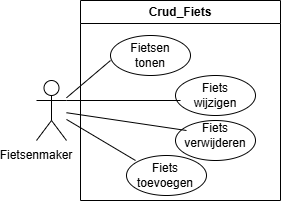

The diagram above was exported from draw.io. Its source (the exported page's mxGraphModel, read from the mxfile embedded in the PNG):
<mxGraphModel dx="552" dy="278" grid="1" gridSize="10" guides="1" tooltips="1" connect="1" arrows="1" fold="1" page="1" pageScale="1" pageWidth="827" pageHeight="1169" math="0" shadow="0">
  <root>
    <mxCell id="0" />
    <mxCell id="1" parent="0" />
    <mxCell id="Hfg-2NFxx7nTvabc6ZmI-4" value="Crud_Fiets" style="swimlane;whiteSpace=wrap;html=1;" vertex="1" parent="1">
      <mxGeometry x="314" y="220" width="200" height="200" as="geometry" />
    </mxCell>
    <mxCell id="Hfg-2NFxx7nTvabc6ZmI-21" value="" style="ellipse;whiteSpace=wrap;html=1;" vertex="1" parent="Hfg-2NFxx7nTvabc6ZmI-4">
      <mxGeometry x="30" y="35" width="80" height="40" as="geometry" />
    </mxCell>
    <mxCell id="Hfg-2NFxx7nTvabc6ZmI-7" value="Fietsen tonen" style="text;html=1;whiteSpace=wrap;strokeColor=none;fillColor=none;align=center;verticalAlign=middle;rounded=0;" vertex="1" parent="Hfg-2NFxx7nTvabc6ZmI-4">
      <mxGeometry x="40" y="40" width="60" height="30" as="geometry" />
    </mxCell>
    <mxCell id="Hfg-2NFxx7nTvabc6ZmI-25" value="" style="ellipse;whiteSpace=wrap;html=1;" vertex="1" parent="Hfg-2NFxx7nTvabc6ZmI-4">
      <mxGeometry x="46" y="155" width="80" height="40" as="geometry" />
    </mxCell>
    <mxCell id="Hfg-2NFxx7nTvabc6ZmI-9" value="Fiets toevoegen" style="text;html=1;whiteSpace=wrap;strokeColor=none;fillColor=none;align=center;verticalAlign=middle;rounded=0;" vertex="1" parent="Hfg-2NFxx7nTvabc6ZmI-4">
      <mxGeometry x="55" y="160" width="60" height="30" as="geometry" />
    </mxCell>
    <mxCell id="Hfg-2NFxx7nTvabc6ZmI-22" value="" style="ellipse;whiteSpace=wrap;html=1;" vertex="1" parent="Hfg-2NFxx7nTvabc6ZmI-4">
      <mxGeometry x="95" y="75" width="80" height="40" as="geometry" />
    </mxCell>
    <mxCell id="Hfg-2NFxx7nTvabc6ZmI-12" value="Fiets wijzigen" style="text;html=1;whiteSpace=wrap;strokeColor=none;fillColor=none;align=center;verticalAlign=middle;rounded=0;" vertex="1" parent="Hfg-2NFxx7nTvabc6ZmI-4">
      <mxGeometry x="110" y="85" width="50" height="20" as="geometry" />
    </mxCell>
    <mxCell id="Hfg-2NFxx7nTvabc6ZmI-24" value="" style="ellipse;whiteSpace=wrap;html=1;" vertex="1" parent="Hfg-2NFxx7nTvabc6ZmI-4">
      <mxGeometry x="95" y="120" width="80" height="40" as="geometry" />
    </mxCell>
    <mxCell id="Hfg-2NFxx7nTvabc6ZmI-13" value="Fiets verwijderen" style="text;html=1;whiteSpace=wrap;strokeColor=none;fillColor=none;align=center;verticalAlign=middle;rounded=0;" vertex="1" parent="Hfg-2NFxx7nTvabc6ZmI-4">
      <mxGeometry x="115" y="127.5" width="40" height="15" as="geometry" />
    </mxCell>
    <mxCell id="Hfg-2NFxx7nTvabc6ZmI-5" value="&lt;div style=&quot;text-align: start;&quot;&gt;&lt;br&gt;&lt;/div&gt;" style="shape=umlActor;verticalLabelPosition=bottom;verticalAlign=top;html=1;outlineConnect=0;" vertex="1" parent="1">
      <mxGeometry x="270" y="300" width="30" height="60" as="geometry" />
    </mxCell>
    <mxCell id="Hfg-2NFxx7nTvabc6ZmI-15" value="" style="endArrow=none;html=1;rounded=0;entryX=0;entryY=0.625;entryDx=0;entryDy=0;entryPerimeter=0;" edge="1" parent="1" source="Hfg-2NFxx7nTvabc6ZmI-5" target="Hfg-2NFxx7nTvabc6ZmI-21">
      <mxGeometry width="50" height="50" relative="1" as="geometry">
        <mxPoint x="390" y="350" as="sourcePoint" />
        <mxPoint x="350" y="282.5" as="targetPoint" />
      </mxGeometry>
    </mxCell>
    <mxCell id="Hfg-2NFxx7nTvabc6ZmI-16" value="" style="endArrow=none;html=1;rounded=0;entryX=0.063;entryY=0.625;entryDx=0;entryDy=0;entryPerimeter=0;" edge="1" parent="1" target="Hfg-2NFxx7nTvabc6ZmI-22">
      <mxGeometry width="50" height="50" relative="1" as="geometry">
        <mxPoint x="300" y="320" as="sourcePoint" />
        <mxPoint x="420" y="307.5" as="targetPoint" />
      </mxGeometry>
    </mxCell>
    <mxCell id="Hfg-2NFxx7nTvabc6ZmI-17" value="" style="endArrow=none;html=1;rounded=0;" edge="1" parent="1" source="Hfg-2NFxx7nTvabc6ZmI-5">
      <mxGeometry width="50" height="50" relative="1" as="geometry">
        <mxPoint x="340" y="322" as="sourcePoint" />
        <mxPoint x="420" y="350" as="targetPoint" />
      </mxGeometry>
    </mxCell>
    <mxCell id="Hfg-2NFxx7nTvabc6ZmI-18" value="" style="endArrow=none;html=1;rounded=0;entryX=0;entryY=0;entryDx=0;entryDy=0;" edge="1" parent="1" source="Hfg-2NFxx7nTvabc6ZmI-5" target="Hfg-2NFxx7nTvabc6ZmI-9">
      <mxGeometry width="50" height="50" relative="1" as="geometry">
        <mxPoint x="400" y="340" as="sourcePoint" />
        <mxPoint x="366.32000000000005" y="382.3399999999999" as="targetPoint" />
      </mxGeometry>
    </mxCell>
    <mxCell id="Hfg-2NFxx7nTvabc6ZmI-20" value="Fietsenmaker" style="text;html=1;whiteSpace=wrap;strokeColor=none;fillColor=none;align=center;verticalAlign=middle;rounded=0;" vertex="1" parent="1">
      <mxGeometry x="240" y="360" width="60" height="30" as="geometry" />
    </mxCell>
  </root>
</mxGraphModel>